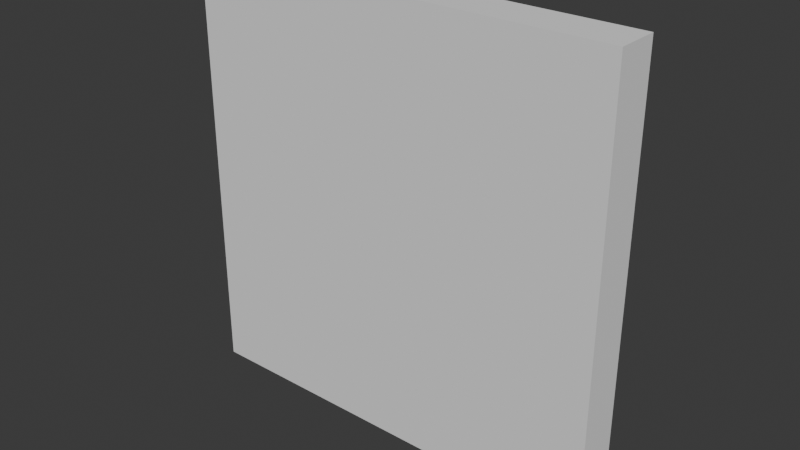 # Source: 2x2_Wall.blend  (saved by Blender 4.1.23; exported with 4.5.12 LTS)
import bpy
from mathutils import Matrix  # noqa: F401  (used for matrix-valued properties, if any)

bpy.ops.wm.read_factory_settings(use_empty=True)
scene = bpy.context.scene
scene.name = 'Scene'

# ---- collections
col_collection = bpy.data.collections.new('Collection'); scene.collection.children.link(col_collection)

# ---- world
world_world = bpy.data.worlds.new('World'); scene.world = world_world
world_world.use_nodes = True; world_world.node_tree.nodes.clear()
_N = world_world.node_tree.nodes; _L = world_world.node_tree.links
n0 = _N.new('ShaderNodeOutputWorld'); n0.name = 'World Output'; n0.location = (300, 300)
n1 = _N.new('ShaderNodeBackground'); n1.name = 'Background'; n1.location = (10, 300)
n1.inputs[0].default_value = (0.05088, 0.05088, 0.05088, 1.0)
_L.new(n1.outputs[0], n0.inputs[0])
n0.is_active_output = True
world_world.color = (0.05088, 0.05088, 0.05088)
world_world.use_sun_shadow = False
world_world.sun_shadow_jitter_overblur = 0.0

# ---- meshes
me_cube_002 = bpy.data.meshes.new('Cube.002')
me_cube_002.from_pydata([(-1.0, -0.1, -1.0), (-1.0, -0.1, 1.0), (-1.0, 0.1, -1.0), (-1.0, 0.1, 1.0), (1.0, -0.1, -1.0), (1.0, -0.1, 1.0), (1.0, 0.1, -1.0), (1.0, 0.1, 1.0)], [], [(1, 5, 7, 3), (6, 7, 5, 4), (0, 1, 3, 2), (2, 6, 4, 0), (2, 3, 7, 6), (5, 1, 0, 4)])
_uv = me_cube_002.uv_layers.new(name='UVMap')
_uv.uv.foreach_set('vector', [0.999, 0.749, 0.999, 0.251, 0.751, 0.251, 0.751, 0.749, 0.501, 0.999, 0.999, 0.999, 0.999, 0.751, 0.501, 0.751, 0.749, 0.749, 0.749, 0.251, 0.501, 0.251, 0.501, 0.749, 0.501, 0.249, 0.999, 0.249, 0.999, 0.001001, 0.501, 0.001001, 0.499, 0.001001, 0.001001, 0.001001, 0.001001, 0.499, 0.499, 0.499, 0.499, 0.501, 0.001001, 0.501, 0.001001, 0.999, 0.499, 0.999])
me_cube_002.update()

# ---- objects
ob_cube = bpy.data.objects.new('Cube', me_cube_002)

# ---- transforms, parenting, visibility, modifiers, constraints
ob_cube.location = (0.0, 0.0, 1.0)

# ---- collection membership
col_collection.objects.link(ob_cube)

# ---- scene / render settings (as saved in the file)
scene.frame_start = 1; scene.frame_end = 250; scene.frame_set(1)
scene.render.engine = 'BLENDER_EEVEE_NEXT'
scene.cycles.sampling_pattern = 'TABULATED_SOBOL'
scene.eevee.ray_tracing_options.trace_max_roughness = 0.0
bpy.context.view_layer.update()

# ---- added for rendering (the .blend has no active camera and no usable light): camera, sun
cam_auto = bpy.data.cameras.new('AutoCamera')
cam_auto.lens = 50.0
cam_auto.sensor_width = 36.0
cam_auto.clip_end = 1000.0
ob_auto_camera = bpy.data.objects.new('AutoCamera', cam_auto)
scene.collection.objects.link(ob_auto_camera)
ob_auto_camera.location = (2.62346, -3.14816, 3.09877)
ob_auto_camera.rotation_euler = (1.09748, -7.21219e-08, 0.694738)
scene.camera = ob_auto_camera
light_auto_sun = bpy.data.lights.new('AutoSun', 'SUN')
light_auto_sun.energy = 3.0
light_auto_sun.angle = 0.0523599
ob_auto_sun = bpy.data.objects.new('AutoSun', light_auto_sun)
scene.collection.objects.link(ob_auto_sun)
ob_auto_sun.rotation_euler = (0.872665, 0.174533, 0.523599)
bpy.context.view_layer.update()
